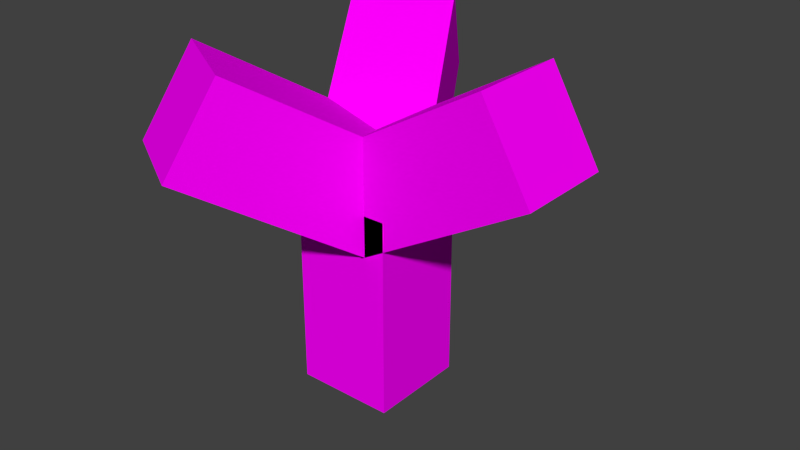 # Source: hr-tree.blend  (saved by Blender 2.76.0; exported with 4.5.12 LTS)
import bpy
from mathutils import Matrix  # noqa: F401  (used for matrix-valued properties, if any)

bpy.ops.wm.read_factory_settings(use_empty=True)
scene = bpy.context.scene
scene.name = 'Scene'

# ---- collections
col_collection_1 = bpy.data.collections.new('Collection 1'); scene.collection.children.link(col_collection_1)

# ---- images (referenced by path relative to the original .blend; pixels are not part of the script)
import os
ASSET_DIR = os.environ.get("B2B_ASSET_DIR", "")  # directory of the original .blend (textures are referenced by path, not embedded)
HERE = os.path.dirname(os.path.abspath(__file__))  # packed textures are extracted next to this script under _unpacked/

def load_image(name, relpath, width, height, colorspace="sRGB"):
    """Load a texture the original file referenced (path relative to the .blend, or extracted next to this script)."""
    p = next((c for c in (os.path.join(HERE, relpath), os.path.join(ASSET_DIR, relpath)) if relpath and os.path.exists(c)), "")
    if p:
        img = bpy.data.images.load(p, check_existing=True)
        img.name = name
    else:  # same state as the original file: an image datablock whose file is absent (Cycles renders it pink)
        img = bpy.data.images.new(name, width, height)
        img.source = "FILE"
        img.filepath = "//" + (relpath or name)
    img.colorspace_settings.name = colorspace
    return img
img_15359908_k_nstliche_kleine_gr_ne_blatter_textur_f_r_den_hinterg = load_image('15359908-k-nstliche-kleine-gr-ne-blatter-textur-f-r-den-hinterg', '15359908-k-nstliche-kleine-gr-ne-blatter-textur-f-r-den-hintergrund.jpg', 1024, 1024, 'sRGB')
img_baumschalenoberflaeche_512_jpg = load_image('baumschalenoberflaeche_512.jpg', 'baumschalenoberflaeche_512.jpg', 1024, 1024, 'sRGB')

# ---- materials (node trees are filled in below, after node groups)
mat_material = bpy.data.materials.new('Material')
mat_material.alpha_threshold = 0.0
mat_material.roughness = 0.5
mat_material.line_color = (0.0, 0.0, 0.0, 1.0)
mat_material_001 = bpy.data.materials.new('Material.001')
mat_material_001.alpha_threshold = 0.0
mat_material_001.roughness = 0.5

# ---- material node trees
mat_material.use_nodes = True; mat_material.node_tree.nodes.clear()
_N = mat_material.node_tree.nodes; _L = mat_material.node_tree.links
n0 = _N.new('ShaderNodeOutputMaterial'); n0.name = 'Material Output'; n0.location = (300, 300)
n1 = _N.new('ShaderNodeBsdfDiffuse'); n1.name = 'Diffuse BSDF'; n1.location = (10, 300)
n2 = _N.new('ShaderNodeTexImage'); n2.name = 'Image Texture'; n2.location = (-180, 300)
n2.width = 140
n2.image = img_15359908_k_nstliche_kleine_gr_ne_blatter_textur_f_r_den_hinterg
_L.new(n1.outputs[0], n0.inputs[0])
_L.new(n2.outputs[0], n1.inputs[0])
n0.is_active_output = True
mat_material_001.use_nodes = True; mat_material_001.node_tree.nodes.clear()
_N = mat_material_001.node_tree.nodes; _L = mat_material_001.node_tree.links
n0 = _N.new('ShaderNodeOutputMaterial'); n0.name = 'Material Output'; n0.location = (300, 300)
n1 = _N.new('ShaderNodeBsdfDiffuse'); n1.name = 'Diffuse BSDF'; n1.location = (10, 300)
n2 = _N.new('ShaderNodeTexImage'); n2.name = 'Image Texture'; n2.location = (-180, 300)
n2.width = 140
n2.image = img_baumschalenoberflaeche_512_jpg
_L.new(n1.outputs[0], n0.inputs[0])
_L.new(n2.outputs[0], n1.inputs[0])
n0.is_active_output = True

# ---- world
world_world = bpy.data.worlds.new('World'); scene.world = world_world
world_world.color = (0.05088, 0.05088, 0.05088)
world_world.use_sun_shadow = False
world_world.sun_shadow_jitter_overblur = 0.0
world_world.cycles.sampling_method = 'MANUAL'
world_world.cycles.sample_map_resolution = 256

# ---- meshes
me_cube_003 = bpy.data.meshes.new('Cube.003')
me_cube_003.from_pydata([(1.0, 1.0, 0.0), (1.0, -1.0, 0.0), (-1.0, -1.0, 0.0), (-1.0, 1.0, 0.0), (1.0, 1.0, 2.0), (1.0, -1.0, 2.0), (-1.0, -1.0, 2.0), (-1.0, 1.0, 2.0)], [], [(0, 1, 2, 3), (4, 7, 6, 5), (0, 4, 5, 1), (1, 5, 6, 2), (2, 6, 7, 3), (4, 0, 3, 7)])
_uv = me_cube_003.uv_layers.new(name='UVMap')
_uv.uv.foreach_set('vector', [0.0, 0.0, 1.0, 0.0, 1.0, 1.0, 0.0, 1.0, 0.0, 0.0, 1.0, 0.0, 1.0, 1.0, 0.0, 1.0, 0.0, 0.0, 1.0, 0.0, 1.0, 1.0, 0.0, 1.0, 0.0, 0.0, 1.0, 0.0, 1.0, 1.0, 0.0, 1.0, 0.0, 0.0, 1.0, 0.0, 1.0, 1.0, 0.0, 1.0, 0.0, 0.0, 1.0, 0.0, 1.0, 1.0, 0.0, 1.0])
me_cube_003.materials.append(mat_material)
me_cube_003.use_remesh_preserve_volume = False
me_cube_003.use_remesh_preserve_attributes = False
me_cube_003.use_mirror_vertex_groups = False
me_cube_003.update()
me_cube_002 = bpy.data.meshes.new('Cube.002')
me_cube_002.from_pydata([(1.0, 1.0, 0.0), (1.0, -1.0, 0.0), (-1.0, -1.0, 0.0), (-1.0, 1.0, 0.0), (1.0, 1.0, 2.0), (1.0, -1.0, 2.0), (-1.0, -1.0, 2.0), (-1.0, 1.0, 2.0)], [], [(0, 1, 2, 3), (4, 7, 6, 5), (0, 4, 5, 1), (1, 5, 6, 2), (2, 6, 7, 3), (4, 0, 3, 7)])
_uv = me_cube_002.uv_layers.new(name='UVMap')
_uv.uv.foreach_set('vector', [0.0, 0.0, 1.0, 0.0, 1.0, 1.0, 0.0, 1.0, 0.0, 0.0, 1.0, 0.0, 1.0, 1.0, 0.0, 1.0, 0.0, 0.0, 1.0, 0.0, 1.0, 1.0, 0.0, 1.0, 0.0, 0.0, 1.0, 0.0, 1.0, 1.0, 0.0, 1.0, 0.0, 0.0, 1.0, 0.0, 1.0, 1.0, 0.0, 1.0, 0.0, 0.0, 1.0, 0.0, 1.0, 1.0, 0.0, 1.0])
me_cube_002.materials.append(mat_material)
me_cube_002.use_remesh_preserve_volume = False
me_cube_002.use_remesh_preserve_attributes = False
me_cube_002.use_mirror_vertex_groups = False
me_cube_002.update()
me_cube_001 = bpy.data.meshes.new('Cube.001')
me_cube_001.from_pydata([(1.0, 1.0, 0.0), (1.0, -1.0, 0.0), (-1.0, -1.0, 0.0), (-1.0, 1.0, 0.0), (1.0, 1.0, 2.0), (1.0, -1.0, 2.0), (-1.0, -1.0, 2.0), (-1.0, 1.0, 2.0)], [], [(0, 1, 2, 3), (4, 7, 6, 5), (0, 4, 5, 1), (1, 5, 6, 2), (2, 6, 7, 3), (4, 0, 3, 7)])
_uv = me_cube_001.uv_layers.new(name='UVMap')
_uv.uv.foreach_set('vector', [0.0, 0.0, 1.0, 0.0, 1.0, 1.0, 0.0, 1.0, 0.0, 0.0, 1.0, 0.0, 1.0, 1.0, 0.0, 1.0, 0.0, 0.0, 1.0, 0.0, 1.0, 1.0, 0.0, 1.0, 0.0, 0.0, 1.0, 0.0, 1.0, 1.0, 0.0, 1.0, 0.0, 0.0, 1.0, 0.0, 1.0, 1.0, 0.0, 1.0, 0.0, 0.0, 1.0, 0.0, 1.0, 1.0, 0.0, 1.0])
me_cube_001.materials.append(mat_material)
me_cube_001.use_remesh_preserve_volume = False
me_cube_001.use_remesh_preserve_attributes = False
me_cube_001.use_mirror_vertex_groups = False
me_cube_001.update()
me_cube = bpy.data.meshes.new('Cube')
me_cube.from_pydata([(1.0, 1.0, -1.0), (1.0, -1.0, -1.0), (-1.0, -1.0, -1.0), (-1.0, 1.0, -1.0), (1.0, 1.0, 1.0), (1.0, -1.0, 1.0), (-1.0, -1.0, 1.0), (-1.0, 1.0, 1.0)], [], [(0, 1, 2, 3), (4, 7, 6, 5), (0, 4, 5, 1), (1, 5, 6, 2), (2, 6, 7, 3), (4, 0, 3, 7)])
_uv = me_cube.uv_layers.new(name='UVMap')
_uv.uv.foreach_set('vector', [0.001804, 1.002, -0.001797, 0.001804, 0.9982, -0.001797, 1.002, 0.9982, 0.001804, 1.002, -0.001797, 0.001804, 0.9982, -0.001797, 1.002, 0.9982, 0.001804, 1.002, -0.001797, 0.001804, 0.9982, -0.001797, 1.002, 0.9982, 0.001804, 1.002, -0.001797, 0.001804, 0.9982, -0.001797, 1.002, 0.9982, 0.001804, 1.002, -0.001797, 0.001804, 0.9982, -0.001797, 1.002, 0.9982, 0.001804, 1.002, -0.001797, 0.001804, 0.9982, -0.001797, 1.002, 0.9982])
me_cube.materials.append(mat_material_001)
me_cube.materials.append(mat_material)
me_cube.use_remesh_preserve_volume = False
me_cube.use_remesh_preserve_attributes = False
me_cube.use_mirror_vertex_groups = False
me_cube.update()

# ---- objects
ob_cube_003 = bpy.data.objects.new('Cube.003', me_cube_003)
ob_cube_002 = bpy.data.objects.new('Cube.002', me_cube_002)
ob_cube_001 = bpy.data.objects.new('Cube.001', me_cube_001)
ob_cube = bpy.data.objects.new('Cube', me_cube)

# ---- transforms, parenting, visibility, modifiers, constraints
ob_cube_003.location = (0.0, 0.0, 4.0)
ob_cube_003.rotation_euler = (0.0, 1.047, 4.189)
ob_cube_003.scale = (1.0, 1.0, 2.0)
ob_cube_003.lock_rotations_4d = False
ob_cube_003.empty_display_type = 'ARROWS'
ob_cube_003.lineart.crease_threshold = 0.0
ob_cube_002.location = (0.0, 0.0, 4.0)
ob_cube_002.rotation_euler = (0.0, 1.047, 2.094)
ob_cube_002.scale = (1.0, 1.0, 2.0)
ob_cube_002.lock_rotations_4d = False
ob_cube_002.empty_display_type = 'ARROWS'
ob_cube_002.lineart.crease_threshold = 0.0
ob_cube_001.location = (0.0, 0.0, 4.0)
ob_cube_001.rotation_euler = (0.0, 1.047, 0.0)
ob_cube_001.scale = (1.0, 1.0, 2.0)
ob_cube_001.lock_rotations_4d = False
ob_cube_001.empty_display_type = 'ARROWS'
ob_cube_001.lineart.crease_threshold = 0.0
ob_cube.location = (0.0, 0.0, 2.0)
ob_cube.scale = (1.0, 1.0, 2.0)
ob_cube.lock_rotations_4d = False
ob_cube.empty_display_type = 'ARROWS'
ob_cube.lineart.crease_threshold = 0.0

# ---- collection membership
col_collection_1.objects.link(ob_cube_003)
col_collection_1.objects.link(ob_cube_002)
col_collection_1.objects.link(ob_cube_001)
col_collection_1.objects.link(ob_cube)

# ---- scene / render settings (as saved in the file)
scene.frame_start = 1; scene.frame_end = 250; scene.frame_set(1)
scene.render.engine = 'CYCLES'
scene.render.resolution_percentage = 50
scene.render.dither_intensity = 0.0
scene.cycles.use_denoising = False
scene.cycles.samples = 10
scene.cycles.sampling_pattern = 'TABULATED_SOBOL'
scene.cycles.light_sampling_threshold = 0.0
scene.cycles.use_adaptive_sampling = False
scene.cycles.use_light_tree = False
scene.cycles.blur_glossy = 0.0
scene.cycles.pixel_filter_type = 'GAUSSIAN'
scene.cycles.sample_clamp_indirect = 0.0
scene.view_settings.view_transform = 'Standard'
bpy.context.view_layer.update()

# ---- added for rendering (the .blend has no active camera and no usable light): camera, sun
cam_auto = bpy.data.cameras.new('AutoCamera')
cam_auto.lens = 50.0
cam_auto.sensor_width = 36.0
cam_auto.clip_end = 1000.0
ob_auto_camera = bpy.data.objects.new('AutoCamera', cam_auto)
scene.collection.objects.link(ob_auto_camera)
ob_auto_camera.location = (12.0927, -13.8416, 12.6607)
ob_auto_camera.rotation_euler = (1.09748, -7.21219e-08, 0.694738)
scene.camera = ob_auto_camera
light_auto_sun = bpy.data.lights.new('AutoSun', 'SUN')
light_auto_sun.energy = 3.0
light_auto_sun.angle = 0.0523599
ob_auto_sun = bpy.data.objects.new('AutoSun', light_auto_sun)
scene.collection.objects.link(ob_auto_sun)
ob_auto_sun.rotation_euler = (0.872665, 0.174533, 0.523599)
bpy.context.view_layer.update()
